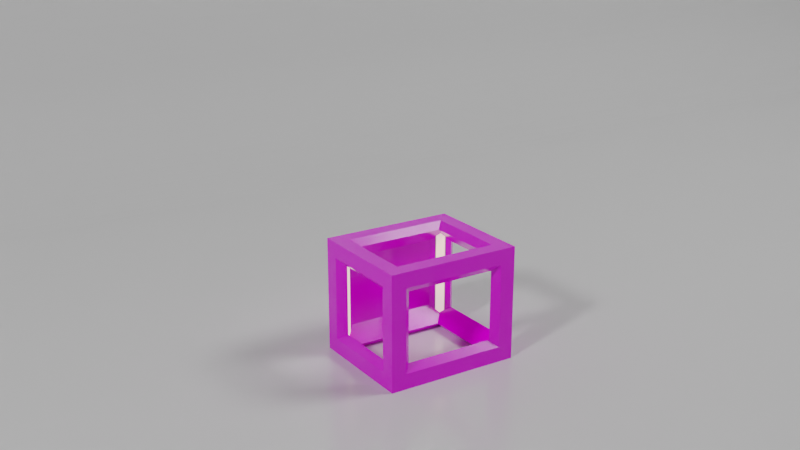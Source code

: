 # Source: 5175.blend  (saved by Blender 2.83.19; exported with 4.5.12 LTS)
import bpy
from mathutils import Matrix  # noqa: F401  (used for matrix-valued properties, if any)

bpy.ops.wm.read_factory_settings(use_empty=True)
scene = bpy.context.scene
scene.name = 'Scene'

# ---- collections
col_scene = bpy.data.collections.new('SCENE'); scene.collection.children.link(col_scene)
col_ledy_i_alu = bpy.data.collections.new('ledy i alu'); scene.collection.children.link(col_ledy_i_alu)
col_konstrukcja = bpy.data.collections.new('konstrukcja'); scene.collection.children.link(col_konstrukcja)

# ---- images (referenced by path relative to the original .blend; pixels are not part of the script)
import os
ASSET_DIR = os.environ.get("B2B_ASSET_DIR", "")  # directory of the original .blend (textures are referenced by path, not embedded)
HERE = os.path.dirname(os.path.abspath(__file__))  # packed textures are extracted next to this script under _unpacked/

def load_image(name, relpath, width, height, colorspace="sRGB"):
    """Load a texture the original file referenced (path relative to the .blend, or extracted next to this script)."""
    p = next((c for c in (os.path.join(HERE, relpath), os.path.join(ASSET_DIR, relpath)) if relpath and os.path.exists(c)), "")
    if p:
        img = bpy.data.images.load(p, check_existing=True)
        img.name = name
    else:  # same state as the original file: an image datablock whose file is absent (Cycles renders it pink)
        img = bpy.data.images.new(name, width, height)
        img.source = "FILE"
        img.filepath = "//" + (relpath or name)
    img.colorspace_settings.name = colorspace
    return img
img_oak_natural_allegro_plaat_2_jpg = load_image('oak-natural-allegro-plaat-2.jpg', 'oak-natural-allegro-plaat-2.jpg', 1024, 1024, 'sRGB')

# ---- materials (node trees are filled in below, after node groups)
mat_material = bpy.data.materials.new('Material')
mat_aluminum = bpy.data.materials.new('aluminum')
mat_aluminum.diffuse_color = (0.0, 0.0, 0.0, 1.0)
mat_led = bpy.data.materials.new('led')
mat_led.diffuse_color = (0.6346, 0.8, 0.0, 1.0)
mat_dab = bpy.data.materials.new('dab')
mat_dab.preview_render_type = 'CUBE'

# ---- material node trees
mat_material.use_nodes = True; mat_material.node_tree.nodes.clear()
_N = mat_material.node_tree.nodes; _L = mat_material.node_tree.links
n0 = _N.new('ShaderNodeBsdfPrincipled'); n0.name = 'Principled BSDF'; n0.location = (10, 300)
n0.distribution = 'GGX'
n0.subsurface_method = 'BURLEY'
n0.inputs[2].default_value = 0.1864
n0.inputs[3].default_value = 1.45
n0.inputs[27].default_value = (0.0, 0.0, 0.0, 1.0)
n0.inputs[28].default_value = 1.0
n1 = _N.new('ShaderNodeOutputMaterial'); n1.name = 'Material Output'; n1.location = (300, 300)
_L.new(n0.outputs[0], n1.inputs[0])
n1.is_active_output = True
mat_aluminum.use_nodes = True; mat_aluminum.node_tree.nodes.clear()
_N = mat_aluminum.node_tree.nodes; _L = mat_aluminum.node_tree.links
n0 = _N.new('ShaderNodeOutputMaterial'); n0.name = 'Material Output'; n0.location = (300, 300)
n1 = _N.new('ShaderNodeBsdfPrincipled'); n1.name = 'Principled BSDF'; n1.location = (10, 300)
n1.distribution = 'GGX'
n1.subsurface_method = 'BURLEY'
n1.inputs[0].default_value = (0.6469, 0.6277, 0.6905, 1.0)
n1.inputs[1].default_value = 1.0
n1.inputs[2].default_value = 0.8273
n1.inputs[3].default_value = 1.45
n1.inputs[13].default_value = 0.3636
n1.inputs[15].default_value = 0.3682
n1.inputs[27].default_value = (0.0, 0.0, 0.0, 1.0)
n1.inputs[28].default_value = 1.0
_L.new(n1.outputs[0], n0.inputs[0])
n0.is_active_output = True
mat_led.use_nodes = True; mat_led.node_tree.nodes.clear()
_N = mat_led.node_tree.nodes; _L = mat_led.node_tree.links
n0 = _N.new('ShaderNodeBsdfPrincipled'); n0.name = 'Principled BSDF'; n0.location = (10, 300)
n0.distribution = 'GGX'
n0.subsurface_method = 'BURLEY'
n0.inputs[3].default_value = 1.45
n0.inputs[27].default_value = (0.8757, 0.8757, 0.8757, 1.0)
n0.inputs[28].default_value = 1.0
n1 = _N.new('ShaderNodeOutputMaterial'); n1.name = 'Material Output'; n1.location = (300, 300)
n2 = _N.new('ShaderNodeBlackbody'); n2.name = 'Blackbody'; n2.location = (-294, 238)
n2.inputs[0].default_value = 3000.0
_L.new(n0.outputs[0], n1.inputs[0])
_L.new(n2.outputs[0], n0.inputs[0])
n1.is_active_output = True
mat_dab.use_nodes = True; mat_dab.node_tree.nodes.clear()
_N = mat_dab.node_tree.nodes; _L = mat_dab.node_tree.links
n0 = _N.new('ShaderNodeDisplacement'); n0.name = 'Displacement'; n0.location = (-270, -146)
n0.inputs[2].default_value = 0.0005
n1 = _N.new('ShaderNodeTexImage'); n1.name = 'Image Texture'; n1.location = (-831, 474)
n1.image = img_oak_natural_allegro_plaat_2_jpg
n2 = _N.new('ShaderNodeOutputMaterial'); n2.name = 'Material Output'; n2.location = (236, 407)
n2.target = 'CYCLES'
n3 = _N.new('ShaderNodeBsdfPrincipled'); n3.name = 'Principled BSDF'; n3.location = (-191, 526)
n3.distribution = 'GGX'
n3.subsurface_method = 'BURLEY'
n3.inputs[2].default_value = 0.1545
n3.inputs[3].default_value = 1.45
n3.inputs[13].default_value = 0.5045
n3.inputs[27].default_value = (0.0, 0.0, 0.0, 1.0)
n3.inputs[28].default_value = 1.0
_L.new(n1.outputs[0], n0.inputs[0])
_L.new(n0.outputs[0], n2.inputs[2])
_L.new(n1.outputs[0], n3.inputs[0])
_L.new(n3.outputs[0], n2.inputs[0])
n2.is_active_output = True

# ---- world
world_world = bpy.data.worlds.new('World'); scene.world = world_world
world_world.use_nodes = True; world_world.node_tree.nodes.clear()
_N = world_world.node_tree.nodes; _L = world_world.node_tree.links
n0 = _N.new('ShaderNodeOutputWorld'); n0.name = 'World Output'; n0.location = (300, 300)
n1 = _N.new('ShaderNodeBackground'); n1.name = 'Background'; n1.location = (10, 300)
n1.inputs[0].default_value = (0.05088, 0.05088, 0.05088, 1.0)
_L.new(n1.outputs[0], n0.inputs[0])
n0.is_active_output = True
world_world.color = (0.0, 0.477, 0.01179)
world_world.use_sun_shadow = False
world_world.sun_shadow_jitter_overblur = 0.0

# ---- cameras
cam_camera = bpy.data.cameras.new('Camera')
cam_camera.clip_start = 0.001

# ---- lights
light_area_001 = bpy.data.lights.new('Area.001', 'AREA')
light_area_001.transmission_factor = 0.0
light_area_001.energy = 62.83
light_area_001.shadow_soft_size = 1.5
light_area_001.shadow_maximum_resolution = 0.006
light_area_001.use_absolute_resolution = True
light_area_001.shape = 'DISK'
light_area_001.size = 1.5
light_area_001.size_y = 1.0
light_area_002 = bpy.data.lights.new('Area.002', 'AREA')
light_area_002.color = (0.6038, 0.6038, 0.6038)
light_area_002.transmission_factor = 0.0
light_area_002.energy = 78.54
light_area_002.shadow_soft_size = 0.5
light_area_002.shadow_maximum_resolution = 0.006
light_area_002.use_absolute_resolution = True
light_area_002.shape = 'DISK'
light_area_002.size = 0.5
light_area_002.size_y = 1.0

# ---- meshes
me_cube = bpy.data.meshes.new('Cube')
me_cube.from_pydata([(-4.0, -6.0, 7.187), (-4.0, 6.0, 7.187), (0.0, -6.0, 0.0), (0.0, 6.0, 0.0), (-4.0, -6.0, 0.8116), (-3.188, -6.0, 0.0), (-3.999, -6.0, 0.7772), (-3.997, -6.0, 0.7428), (-3.993, -6.0, 0.7085), (-3.988, -6.0, 0.6744), (-3.982, -6.0, 0.6406), (-3.974, -6.0, 0.6071), (-3.964, -6.0, 0.5739), (-3.954, -6.0, 0.5412), (-3.941, -6.0, 0.509), (-3.928, -6.0, 0.4773), (-3.913, -6.0, 0.4462), (-3.897, -6.0, 0.4158), (-3.88, -6.0, 0.3861), (-3.861, -6.0, 0.3571), (-3.841, -6.0, 0.329), (-3.82, -6.0, 0.3017), (-3.798, -6.0, 0.2754), (-3.774, -6.0, 0.25), (-3.75, -6.0, 0.2257), (-3.725, -6.0, 0.2024), (-3.698, -6.0, 0.1801), (-3.671, -6.0, 0.1591), (-3.643, -6.0, 0.1392), (-3.614, -6.0, 0.1205), (-3.584, -6.0, 0.1031), (-3.554, -6.0, 0.0869), (-3.523, -6.0, 0.07205), (-3.491, -6.0, 0.05853), (-3.459, -6.0, 0.04636), (-3.426, -6.0, 0.03558), (-3.393, -6.0, 0.02619), (-3.359, -6.0, 0.01822), (-3.326, -6.0, 0.01167), (-3.291, -6.0, 0.006574), (-3.257, -6.0, 0.002924), (-3.223, -6.0, 0.0007313), (-3.188, 6.0, 0.0), (-4.0, 6.0, 0.8116), (-3.223, 6.0, 0.0007313), (-3.257, 6.0, 0.002924), (-3.291, 6.0, 0.006574), (-3.326, 6.0, 0.01167), (-3.359, 6.0, 0.01822), (-3.393, 6.0, 0.02619), (-3.426, 6.0, 0.03558), (-3.459, 6.0, 0.04636), (-3.491, 6.0, 0.05853), (-3.523, 6.0, 0.07205), (-3.554, 6.0, 0.0869), (-3.584, 6.0, 0.1031), (-3.614, 6.0, 0.1205), (-3.643, 6.0, 0.1392), (-3.671, 6.0, 0.1591), (-3.698, 6.0, 0.1801), (-3.725, 6.0, 0.2024), (-3.75, 6.0, 0.2257), (-3.774, 6.0, 0.25), (-3.798, 6.0, 0.2754), (-3.82, 6.0, 0.3017), (-3.841, 6.0, 0.329), (-3.861, 6.0, 0.3571), (-3.88, 6.0, 0.3861), (-3.897, 6.0, 0.4158), (-3.913, 6.0, 0.4462), (-3.928, 6.0, 0.4773), (-3.941, 6.0, 0.509), (-3.954, 6.0, 0.5412), (-3.964, 6.0, 0.5739), (-3.974, 6.0, 0.6071), (-3.982, 6.0, 0.6406), (-3.988, 6.0, 0.6744), (-3.993, 6.0, 0.7085), (-3.997, 6.0, 0.7428), (-3.999, 6.0, 0.7772)], [], [(4, 0, 1, 43), (42, 5, 41, 44), (44, 41, 40, 45), (45, 40, 39, 46), (46, 39, 38, 47), (47, 38, 37, 48), (48, 37, 36, 49), (49, 36, 35, 50), (50, 35, 34, 51), (51, 34, 33, 52), (52, 33, 32, 53), (53, 32, 31, 54), (54, 31, 30, 55), (55, 30, 29, 56), (56, 29, 28, 57), (57, 28, 27, 58), (58, 27, 26, 59), (59, 26, 25, 60), (60, 25, 24, 61), (61, 24, 23, 62), (62, 23, 22, 63), (63, 22, 21, 64), (64, 21, 20, 65), (65, 20, 19, 66), (66, 19, 18, 67), (67, 18, 17, 68), (68, 17, 16, 69), (69, 16, 15, 70), (70, 15, 14, 71), (71, 14, 13, 72), (72, 13, 12, 73), (73, 12, 11, 74), (74, 11, 10, 75), (75, 10, 9, 76), (76, 9, 8, 77), (77, 8, 7, 78), (78, 7, 6, 79), (79, 6, 4, 43), (42, 3, 2, 5)])
_uv = me_cube.uv_layers.new(name='UVMap')
_uv.uv.foreach_set('vector', [0.4764, 0.0, 0.625, 0.0, 0.625, 0.25, 0.4764, 0.25, 0.2264, 0.5, 0.2264, 0.75, 0.2221, 0.75, 0.2221, 0.5, 0.2221, 0.5, 0.2221, 0.75, 0.2178, 0.75, 0.2178, 0.5, 0.2178, 0.5, 0.2178, 0.75, 0.2136, 0.75, 0.2136, 0.5, 0.2136, 0.5, 0.2136, 0.75, 0.2093, 0.75, 0.2093, 0.5, 0.2093, 0.5, 0.2093, 0.75, 0.2051, 0.75, 0.2051, 0.5, 0.2051, 0.5, 0.2051, 0.75, 0.2009, 0.75, 0.2009, 0.5, 0.2009, 0.5, 0.2009, 0.75, 0.1967, 0.75, 0.1967, 0.5, 0.1967, 0.5, 0.1967, 0.75, 0.1927, 0.75, 0.1927, 0.5, 0.1927, 0.5, 0.1927, 0.75, 0.1886, 0.75, 0.1886, 0.5, 0.1886, 0.5, 0.1886, 0.75, 0.1847, 0.75, 0.1847, 0.5, 0.1847, 0.5, 0.1847, 0.75, 0.1808, 0.75, 0.1808, 0.5, 0.1808, 0.5, 0.1808, 0.75, 0.177, 0.75, 0.177, 0.5, 0.177, 0.5, 0.177, 0.75, 0.1733, 0.75, 0.1733, 0.5, 0.1733, 0.5, 0.1733, 0.75, 0.1696, 0.75, 0.1696, 0.5, 0.1696, 0.5, 0.1696, 0.75, 0.1661, 0.75, 0.1661, 0.5, 0.1661, 0.5, 0.1661, 0.75, 0.1627, 0.75, 0.1627, 0.5, 0.1627, 0.5, 0.1627, 0.75, 0.1594, 0.75, 0.1594, 0.5, 0.1594, 0.5, 0.1594, 0.75, 0.1563, 0.75, 0.1563, 0.5, 0.1563, 0.5, 0.1563, 0.75, 0.125, 0.75, 0.125, 0.5, 0.4063, 0.25, 0.4063, 0.0, 0.4094, 0.0, 0.4094, 0.25, 0.4094, 0.25, 0.4094, 0.0, 0.4127, 0.0, 0.4127, 0.25, 0.4127, 0.25, 0.4127, 0.0, 0.4161, 0.0, 0.4161, 0.25, 0.4161, 0.25, 0.4161, 0.0, 0.4196, 0.0, 0.4196, 0.25, 0.4196, 0.25, 0.4196, 0.0, 0.4233, 0.0, 0.4233, 0.25, 0.4233, 0.25, 0.4233, 0.0, 0.427, 0.0, 0.427, 0.25, 0.427, 0.25, 0.427, 0.0, 0.4308, 0.0, 0.4308, 0.25, 0.4308, 0.25, 0.4308, 0.0, 0.4347, 0.0, 0.4347, 0.25, 0.4347, 0.25, 0.4347, 0.0, 0.4386, 0.0, 0.4386, 0.25, 0.4386, 0.25, 0.4386, 0.0, 0.4427, 0.0, 0.4427, 0.25, 0.4427, 0.25, 0.4427, 0.0, 0.4467, 0.0, 0.4467, 0.25, 0.4467, 0.25, 0.4467, 0.0, 0.4509, 0.0, 0.4509, 0.25, 0.4509, 0.25, 0.4509, 0.0, 0.4551, 0.0, 0.4551, 0.25, 0.4551, 0.25, 0.4551, 0.0, 0.4593, 0.0, 0.4593, 0.25, 0.4593, 0.25, 0.4593, 0.0, 0.4636, 0.0, 0.4636, 0.25, 0.4636, 0.25, 0.4636, 0.0, 0.4678, 0.0, 0.4678, 0.25, 0.4678, 0.25, 0.4678, 0.0, 0.4721, 0.0, 0.4721, 0.25, 0.4721, 0.25, 0.4721, 0.0, 0.4764, 0.0, 0.4764, 0.25, 0.2264, 0.5, 0.375, 0.5, 0.375, 0.75, 0.2264, 0.75])
me_cube.materials.append(mat_material)
me_cube.use_remesh_fix_poles = True
me_cube.use_remesh_preserve_attributes = False
me_cube.use_mirror_vertex_groups = False
me_cube.update()
me_cube_001 = bpy.data.meshes.new('Cube.001')
me_cube_001.from_pydata([(-0.002722, 0.008238, 0.05781), (-0.002015, 0.007531, 0.05851), (-0.006258, 0.003288, 0.06276), (-0.007672, 0.003288, 0.06276), (-0.002722, 0.008238, -0.05781), (-0.002015, 0.007531, -0.05851), (-0.006258, 0.003288, -0.06276), (-0.007672, 0.003288, -0.06276), (-0.002192, -0.002192, 0.06824), (-0.001485, -0.001485, 0.06753), (0.007531, -0.002015, 0.05851), (0.008238, -0.002722, 0.05781), (0.003288, -0.006258, 0.06276), (0.003288, -0.007672, 0.06276), (0.007531, -0.002015, -0.05851), (0.008238, -0.002722, -0.05781), (0.003288, -0.006258, -0.06276), (0.003288, -0.007672, -0.06276), (-0.002192, -0.002192, -0.06824), (-0.001485, -0.001485, -0.06753)], [], [(0, 1, 5, 4), (2, 9, 12, 16, 19, 6), (3, 0, 4, 7), (0, 3, 8, 9, 2, 1), (1, 2, 6, 5), (17, 15, 11, 13), (14, 15, 17, 18, 19, 16), (19, 18, 7, 4, 5, 6), (13, 8, 3, 7, 18, 17), (15, 14, 10, 11), (8, 13, 11, 10, 12, 9), (14, 16, 12, 10)])
_uv = me_cube_001.uv_layers.new(name='UVMap')
_uv.uv.foreach_set('vector', [0.625, 0.5394, 0.6411, 0.5389, 0.6411, 0.7172, 0.625, 0.7167, 0.375, 0.541, 0.25, 0.538, 0.125, 0.541, 0.125, 0.7148, 0.25, 0.7178, 0.375, 0.7148, 0.375, 0.5361, 0.625, 0.5394, 0.625, 0.7167, 0.375, 0.72, 0.4269, 0.7982, 0.4291, 0.8004, 0.4314, 0.7979, 0.4311, 0.7976, 0.4291, 0.7997, 0.4272, 0.7979, 0.5893, 0.5437, 0.375, 0.541, 0.375, 0.7148, 0.5893, 0.7121, 0.375, 0.03001, 0.625, 0.0333, 0.625, 0.2106, 0.375, 0.2139, 0.4272, 0.7979, 0.4269, 0.7982, 0.4291, 0.8004, 0.4314, 0.7979, 0.4311, 0.7976, 0.4291, 0.7997, 0.4311, 0.7976, 0.4314, 0.7979, 0.4291, 0.8004, 0.4269, 0.7982, 0.4272, 0.7979, 0.4291, 0.7997, 0.125, 0.5361, 0.25, 0.5325, 0.375, 0.5361, 0.375, 0.72, 0.25, 0.7236, 0.125, 0.72, 0.875, 0.7167, 0.8589, 0.7172, 0.8589, 0.5389, 0.875, 0.5394, 0.4314, 0.7979, 0.4291, 0.8004, 0.4269, 0.7982, 0.4272, 0.7979, 0.4291, 0.7997, 0.4311, 0.7976, 0.5893, 0.0379, 0.375, 0.03523, 0.375, 0.209, 0.5893, 0.2063])
me_cube_001.materials.append(mat_aluminum)
me_cube_001.use_remesh_fix_poles = True
me_cube_001.use_remesh_preserve_attributes = False
me_cube_001.use_mirror_vertex_groups = False
me_cube_001.update()
me_cube_002 = bpy.data.meshes.new('Cube.002')
me_cube_002.from_pydata([(-0.00548, 0.004066, 0.05993), (-0.004066, 0.00548, 0.05851), (-0.00548, 0.004066, -0.05993), (-0.004066, 0.00548, -0.05851), (-0.0007071, -0.0007071, 0.0647), (0.0007071, 0.0007071, 0.06329), (0.00548, -0.004066, 0.05851), (0.004066, -0.00548, 0.05993), (0.00548, -0.004066, -0.05851), (0.004066, -0.00548, -0.05993), (-0.0007071, -0.0007071, -0.0647), (0.0007071, 0.0007071, -0.06329)], [], [(0, 1, 3, 2), (1, 5, 6, 8, 11, 3), (4, 5, 1, 0), (8, 9, 10, 11), (11, 10, 2, 3), (9, 8, 6, 7), (4, 7, 6, 5), (7, 4, 0, 2, 10, 9)])
_uv = me_cube_002.uv_layers.new(name='UVMap')
_uv.uv.foreach_set('vector', [0.375, 0.5428, 0.625, 0.5437, 0.625, 0.7121, 0.375, 0.713, 0.625, 0.5437, 0.75, 0.5407, 0.875, 0.5437, 0.875, 0.7121, 0.75, 0.7151, 0.625, 0.7121, 0.4299, 0.7964, 0.4293, 0.7958, 0.4272, 0.7979, 0.4278, 0.7985, 0.4272, 0.7979, 0.4278, 0.7985, 0.4299, 0.7964, 0.4293, 0.7958, 0.4293, 0.7958, 0.4299, 0.7964, 0.4278, 0.7985, 0.4272, 0.7979, 0.375, 0.03701, 0.625, 0.0379, 0.625, 0.2063, 0.375, 0.2072, 0.4299, 0.7964, 0.4278, 0.7985, 0.4272, 0.7979, 0.4293, 0.7958, 0.125, 0.5428, 0.25, 0.5398, 0.375, 0.5428, 0.375, 0.713, 0.25, 0.716, 0.125, 0.713])
me_cube_002.materials.append(mat_led)
me_cube_002.use_remesh_fix_poles = True
me_cube_002.use_remesh_preserve_attributes = False
me_cube_002.use_mirror_vertex_groups = False
me_cube_002.update()
me_cube_003 = bpy.data.meshes.new('Cube.003')
me_cube_003.from_pydata([(-0.01475, -0.01475, 0.0845), (0.007879, -0.01475, 0.06187), (0.005051, -0.00202, 0.0647), (0.000101, -0.00697, 0.06965), (0.006995, -0.003965, 0.06276), (0.01195, 0.000985, 0.05781), (0.01778, -0.004849, 0.05197), (-0.01475, 0.007879, 0.06187), (-0.00202, 0.005051, 0.0647), (-0.00697, 0.0001011, 0.06965), (-0.003435, -0.003434, 0.07319), (-0.003965, 0.006995, 0.06276), (0.0009849, 0.01195, 0.05781), (-0.004849, 0.01778, 0.05197), (-0.01475, -0.01475, -0.0845), (0.007879, -0.01475, -0.06187), (0.005051, -0.00202, -0.0647), (0.000101, -0.00697, -0.06965), (0.006995, -0.003965, -0.06276), (0.01195, 0.0009848, -0.05781), (0.01778, -0.004849, -0.05197), (-0.01475, 0.007879, -0.06187), (-0.00202, 0.005051, -0.0647), (-0.00697, 0.0001009, -0.06965), (-0.003435, -0.003435, -0.07319), (-0.003965, 0.006995, -0.06276), (0.0009849, 0.01194, -0.05781), (-0.004849, 0.01778, -0.05197)], [], [(6, 5, 4, 2, 3, 10, 0, 1), (0, 10, 9, 8, 11, 12, 13, 7), (9, 10, 3), (14, 21, 7, 0), (14, 0, 1, 15), (20, 19, 18, 16, 17, 24, 14, 15), (17, 16, 2, 3), (18, 19, 5, 4), (16, 18, 4, 2), (25, 22, 8, 11), (14, 24, 23, 22, 25, 26, 27, 21), (21, 27, 13, 7), (23, 24, 17, 3, 9), (6, 5, 19, 20), (11, 12, 26, 25), (1, 6, 20, 15), (12, 13, 27, 26), (9, 8, 22, 23)])
_uv = me_cube_003.uv_layers.new(name='UVMap')
_uv.uv.foreach_set('vector', [0.3622, 0.626, 0.3423, 0.6119, 0.3592, 0.5999, 0.3526, 0.5952, 0.3695, 0.5832, 0.3574, 0.5747, 0.3961, 0.5473, 0.3961, 0.602, 0.3064, 0.6206, 0.2677, 0.5933, 0.2798, 0.5847, 0.2629, 0.5727, 0.2696, 0.568, 0.2526, 0.5561, 0.2726, 0.542, 0.3064, 0.5659, 0.5852, 0.01687, 0.5681, 0.01082, 0.551, 0.01687, 0.4996, 0.5036, 0.577, 0.5423, 0.577, 0.7539, 0.4996, 0.7926, 0.669, 0.4993, 0.669, 0.7883, 0.5916, 0.7496, 0.5916, 0.538, 0.3532, 0.5249, 0.3332, 0.5107, 0.3502, 0.4988, 0.3435, 0.4941, 0.3605, 0.4821, 0.3484, 0.4736, 0.3871, 0.4462, 0.3871, 0.5009, 0.5401, 0.2669, 0.564, 0.2753, 0.564, 0.4966, 0.5401, 0.5051, 0.5008, 0.2783, 0.5247, 0.2868, 0.5247, 0.4845, 0.5008, 0.4929, 0.5315, 0.2442, 0.5221, 0.2409, 0.5221, 0.02623, 0.5315, 0.0229, 0.6174, 0.2421, 0.608, 0.2454, 0.608, 0.02412, 0.6174, 0.02744, 0.2773, 0.5245, 0.2386, 0.4971, 0.2507, 0.4885, 0.2337, 0.4766, 0.2404, 0.4719, 0.2235, 0.4599, 0.2434, 0.4458, 0.2773, 0.4697, 0.7252, 0.2761, 0.7731, 0.293, 0.7731, 0.4708, 0.7252, 0.4877, 0.5852, 0.2551, 0.5681, 0.2611, 0.551, 0.2551, 0.551, 0.01687, 0.5852, 0.01687, 0.4676, 0.05236, 0.4958, 0.04239, 0.4958, 0.2401, 0.4676, 0.2301, 0.6432, 0.4946, 0.6671, 0.4862, 0.6671, 0.2884, 0.6432, 0.28, 0.5841, 0.495, 0.632, 0.4781, 0.632, 0.3003, 0.5841, 0.2834, 0.6389, 0.04158, 0.6671, 0.05155, 0.6671, 0.2293, 0.6389, 0.2393, 0.6761, 0.5035, 0.7001, 0.495, 0.7001, 0.2737, 0.6761, 0.2652])
me_cube_003.materials.append(mat_dab)
me_cube_003.use_remesh_fix_poles = True
me_cube_003.use_remesh_preserve_attributes = False
me_cube_003.use_mirror_vertex_groups = False
me_cube_003.update()
me_cube_004 = bpy.data.meshes.new('Cube.004')
me_cube_004.from_pydata([(-0.01438, 0.01438, 0.0845), (-0.01438, -0.00825, 0.06187), (-0.004478, -0.01815, 0.05197), (0.00825, 0.01438, 0.06187), (0.006835, -0.006835, 0.06329), (0.01815, 0.004478, 0.05197), (-0.01438, 0.01438, -0.0845), (-0.01438, -0.00825, -0.06187), (0.006835, -0.006835, -0.06329), (-0.004478, -0.01815, -0.05197), (0.008249, 0.01438, -0.06187), (0.01815, 0.004478, -0.05197)], [], [(2, 4, 0, 1), (0, 4, 5, 3), (6, 10, 3, 0), (6, 0, 1, 7), (9, 8, 6, 7), (6, 8, 11, 10), (10, 11, 5, 3), (1, 2, 9, 7), (5, 4, 2, 9, 8, 11)])
_uv = me_cube_004.uv_layers.new(name='UVMap')
_uv.uv.foreach_set('vector', [0.3887, 0.6216, 0.4323, 0.6293, 0.4323, 0.6727, 0.3887, 0.6418, 0.4323, 0.4362, 0.4323, 0.4796, 0.476, 0.4874, 0.476, 0.4671, 0.3079, 0.4546, 0.3614, 0.4813, 0.3614, 0.6276, 0.3079, 0.6544, 0.5568, 0.4546, 0.5568, 0.6544, 0.5033, 0.6276, 0.5033, 0.4813, 0.476, 0.6216, 0.4323, 0.6293, 0.4323, 0.6727, 0.476, 0.6418, 0.4323, 0.4362, 0.4323, 0.4796, 0.3887, 0.4874, 0.3887, 0.4671, 0.5033, 0.6276, 0.4702, 0.6159, 0.4702, 0.493, 0.5033, 0.4813, 0.3614, 0.4813, 0.3945, 0.493, 0.3945, 0.6159, 0.3614, 0.6276, 0.4702, 0.6159, 0.4323, 0.6293, 0.3945, 0.6159, 0.3945, 0.493, 0.4323, 0.4796, 0.4702, 0.493])
me_cube_004.materials.append(mat_dab)
me_cube_004.use_remesh_fix_poles = True
me_cube_004.use_remesh_preserve_attributes = False
me_cube_004.use_mirror_vertex_groups = False
me_cube_004.update()
me_cube_005 = bpy.data.meshes.new('Cube.005')
me_cube_005.from_pydata([(-0.01438, 0.01438, 0.1), (-0.01438, -0.00825, 0.07737), (-0.004478, -0.01815, 0.06747), (0.00825, 0.01438, 0.07737), (0.006835, -0.006835, 0.07879), (0.01815, 0.004478, 0.06747), (-0.01438, 0.01438, -0.1), (-0.01438, -0.00825, -0.07737), (0.006835, -0.006835, -0.07879), (-0.004478, -0.01815, -0.06747), (0.008249, 0.01438, -0.07737), (0.01815, 0.004478, -0.06747)], [], [(2, 4, 0, 1), (0, 4, 5, 3), (6, 10, 3, 0), (6, 0, 1, 7), (9, 8, 6, 7), (6, 8, 11, 10), (10, 11, 5, 3), (1, 2, 9, 7), (5, 4, 2, 9, 8, 11)])
_uv = me_cube_005.uv_layers.new(name='UVMap')
_uv.uv.foreach_set('vector', [0.6006, 0.5288, 0.6421, 0.5361, 0.6421, 0.5773, 0.6006, 0.548, 0.6421, 0.5773, 0.6421, 0.5361, 0.6835, 0.5288, 0.6835, 0.548, 0.524, 0.3355, 0.5748, 0.3609, 0.5748, 0.5345, 0.524, 0.5599, 0.7602, 0.3355, 0.7602, 0.5599, 0.7094, 0.5345, 0.7094, 0.3609, 0.6006, 0.3666, 0.6421, 0.3593, 0.6421, 0.3181, 0.6006, 0.3474, 0.6421, 0.3181, 0.6421, 0.3593, 0.6835, 0.3666, 0.6835, 0.3474, 0.5748, 0.3609, 0.6062, 0.372, 0.6062, 0.5234, 0.5748, 0.5345, 0.7094, 0.5345, 0.678, 0.5234, 0.678, 0.372, 0.7094, 0.3609, 0.6062, 0.372, 0.6421, 0.3593, 0.678, 0.372, 0.678, 0.5234, 0.6421, 0.5361, 0.6062, 0.5234])
me_cube_005.materials.append(mat_dab)
me_cube_005.use_remesh_fix_poles = True
me_cube_005.use_remesh_preserve_attributes = False
me_cube_005.use_mirror_vertex_groups = False
me_cube_005.update()
me_cube_006 = bpy.data.meshes.new('Cube.006')
me_cube_006.from_pydata([(-0.00295, 0.0745, 0.004), (-0.002169, 0.0745, 0.003923), (-0.001419, 0.0745, 0.003695), (-0.0007274, 0.0745, 0.003326), (-0.0001213, 0.0745, 0.002828), (0.0003762, 0.0745, 0.002222), (0.0007458, 0.0745, 0.001531), (0.0009734, 0.0745, 0.0007803), (0.00105, 0.0745, -2.725e-08), (0.0009734, 0.0745, -0.0007804), (0.0007458, 0.0745, -0.001531), (0.0003762, 0.0745, -0.002222), (-0.0001213, 0.0745, -0.002828), (-0.0007274, 0.0745, -0.003326), (-0.001419, 0.0745, -0.003696), (-0.002169, 0.0745, -0.003923), (-0.00295, 0.0745, -0.004), (-0.00373, 0.0745, -0.003923), (-0.00448, 0.0745, -0.003696), (-0.005172, 0.0745, -0.003326), (-0.005778, 0.0745, -0.002828), (-0.006276, 0.0745, -0.002222), (-0.006645, 0.0745, -0.001531), (-0.006873, 0.0745, -0.0007804), (-0.00695, 0.0745, -2.369e-08), (-0.006873, 0.0745, 0.0007803), (-0.006645, 0.0745, 0.001531), (-0.006276, 0.0745, 0.002222), (-0.005778, 0.0745, 0.002828), (-0.005172, 0.0745, 0.003326), (-0.00448, 0.0745, 0.003695), (-0.00373, 0.0745, 0.003923), (-0.00295, -0.0745, 0.004), (-0.002169, -0.0745, 0.003923), (-0.001419, -0.0745, 0.003695), (-0.0007274, -0.0745, 0.003326), (-0.0001213, -0.0745, 0.002828), (0.0003762, -0.0745, 0.002222), (0.0007458, -0.0745, 0.001531), (0.0009734, -0.0745, 0.0007803), (0.00105, -0.0745, -2.725e-08), (0.0009734, -0.0745, -0.0007804), (0.0007458, -0.0745, -0.001531), (0.0003762, -0.0745, -0.002222), (-0.0001213, -0.0745, -0.002828), (-0.0007274, -0.0745, -0.003326), (-0.001419, -0.0745, -0.003696), (-0.002169, -0.0745, -0.003923), (-0.00295, -0.0745, -0.004), (-0.00373, -0.0745, -0.003923), (-0.00448, -0.0745, -0.003696), (-0.005172, -0.0745, -0.003326), (-0.005778, -0.0745, -0.002828), (-0.006276, -0.0745, -0.002222), (-0.006645, -0.0745, -0.001531), (-0.006873, -0.0745, -0.0007804), (-0.00695, -0.0745, -2.369e-08), (-0.006873, -0.0745, 0.0007803), (-0.006645, -0.0745, 0.001531), (-0.006276, -0.0745, 0.002222), (-0.005778, -0.0745, 0.002828), (-0.005172, -0.0745, 0.003326), (-0.00448, -0.0745, 0.003695), (-0.00373, -0.0745, 0.003923), (-0.01495, 0.0775, -0.062), (-0.01495, -0.0775, -0.062), (-0.01495, 0.0775, 0.062), (-0.01495, -0.0775, 0.062), (0.01495, 0.0775, -0.062), (0.01495, -0.0775, -0.062), (0.01495, 0.0775, 0.062), (0.01495, -0.0775, 0.062), (-0.01495, 0.0675, -0.052), (-0.01495, -0.0675, -0.052), (-0.01495, 0.0675, 0.052), (-0.01495, -0.0675, 0.052), (0.00495, 0.0675, -0.052), (0.00495, -0.0675, -0.052), (0.00495, 0.0675, 0.052), (0.00495, -0.0675, 0.052), (-0.006222, -0.0147, 0.062), (-0.006584, -0.01433, -0.062), (-0.006555, -0.01436, -0.052), (-0.006251, -0.01467, 0.052), (-0.004684, 0.015, 0.062), (-0.005323, 0.015, 0.062), (-0.005138, 0.015, -0.062), (-0.005323, 0.015, -0.062), (-0.00472, 0.015, 0.052), (-0.005323, 0.015, 0.052), (-0.005101, 0.015, -0.052), (-0.005323, 0.015, -0.052), (-0.004684, -0.015, 0.062), (-0.005138, -0.015, -0.062), (-0.005101, -0.015, -0.052), (-0.00472, -0.015, 0.052), (-0.003763, -0.01478, 0.062), (-0.003763, -0.01478, -0.062), (-0.003763, -0.01478, -0.052), (-0.003763, -0.01478, 0.052), (-0.00695, 0.01337, 0.062), (-0.00695, -0.009538, 0.062), (-0.00695, 0.01337, -0.062), (-0.00695, 0.01323, -0.052), (-0.00695, 0.01337, 0.052), (-0.00695, 0.01337, -0.052), (-0.006918, -0.01349, 0.062), (-0.006732, -0.01419, 0.062), (-0.006786, -0.01398, -0.062), (-0.006732, -0.01419, -0.062), (-0.006797, -0.01394, -0.052), (-0.006732, -0.01419, -0.052), (-0.006908, -0.01353, 0.052), (-0.006732, -0.01419, 0.052), (-0.003253, 0.01427, 0.062), (-0.003615, 0.01463, -0.062), (-0.003282, 0.0143, 0.052), (-0.003586, 0.0146, -0.052), (-0.00295, -0.01337, 0.062), (-0.00295, -0.01337, -0.062), (-0.00295, -0.01337, -0.052), (-0.00295, -0.01337, 0.052), (-0.00295, 0.01337, 0.062), (-0.00295, 0.01337, -0.062), (-0.00295, 0.01337, -0.052), (-0.00295, 0.01337, 0.052), (-0.00602, 0.01481, 0.062), (-0.005525, 0.01495, -0.062), (-0.00598, 0.01482, 0.052), (-0.005565, 0.01494, -0.052), (-0.006763, 0.01407, 0.062), (-0.006896, 0.01357, -0.062), (-0.006774, 0.01403, 0.052), (-0.006885, 0.01361, -0.052), (-0.003253, -0.01427, 0.062), (-0.003615, -0.01463, -0.062), (-0.003586, -0.0146, -0.052), (-0.003282, -0.0143, 0.052), (-0.005323, -0.015, 0.062), (-0.005323, -0.015, -0.062), (-0.005323, -0.015, -0.052), (-0.005323, -0.015, 0.052), (-0.003763, 0.01478, 0.062), (-0.003763, 0.01478, -0.062), (-0.003763, 0.01478, 0.052), (-0.003763, 0.01478, -0.052), (-0.004911, 0.0675, 0.0003902), (-0.004911, -0.0675, 0.0003902), (-0.004797, 0.0675, 0.0007654), (-0.004797, -0.0675, 0.0007654), (-0.001839, 0.0675, 0.001663), (-0.001839, -0.0675, 0.001663), (-0.002184, 0.0675, 0.001848), (-0.002184, -0.0675, 0.001848), (-0.00495, 0.0675, 1.494e-09), (-0.00495, -0.0675, -4.407e-09), (-0.00256, 0.0675, 0.001962), (-0.00256, -0.0675, 0.001962), (-0.001287, 0.0675, 0.001111), (-0.001287, -0.0675, 0.001111), (-0.001536, 0.0675, 0.001414), (-0.001536, -0.0675, 0.001414), (-0.001536, 0.0675, -0.001414), (-0.001536, -0.0675, -0.001414), (-0.001839, 0.0675, -0.001663), (-0.001839, -0.0675, -0.001663), (-0.001102, 0.0675, 0.0007654), (-0.001102, -0.0675, 0.0007654), (-0.00334, 0.0675, -0.001962), (-0.00334, -0.0675, -0.001962), (-0.004911, 0.0675, -0.0003902), (-0.004911, -0.0675, -0.0003902), (-0.004061, 0.0675, 0.001663), (-0.004061, -0.0675, 0.001663), (-0.003715, 0.0675, -0.001848), (-0.003715, -0.0675, -0.001848), (-0.001102, 0.0675, -0.0007654), (-0.001102, -0.0675, -0.0007654), (-0.0009882, 0.0675, -0.0003902), (-0.0009882, -0.0675, -0.0003902), (-0.001287, 0.0675, -0.001111), (-0.001287, -0.0675, -0.001111), (-0.0009497, 0.0675, -2.861e-10), (-0.0009497, -0.0675, -6.187e-09), (-0.004613, 0.0675, 0.001111), (-0.004613, -0.0675, 0.001111), (-0.004364, 0.0675, 0.001414), (-0.004364, -0.0675, 0.001414), (-0.003715, 0.0675, 0.001848), (-0.003715, -0.0675, 0.001848), (-0.00295, 0.0675, 0.002), (-0.00295, -0.0675, 0.002), (-0.00256, 0.0675, -0.001962), (-0.00256, -0.0675, -0.001962), (-0.0009882, 0.0675, 0.0003902), (-0.0009882, -0.0675, 0.0003902), (-0.002184, 0.0675, -0.001848), (-0.002184, -0.0675, -0.001848), (-0.004613, 0.0675, -0.001111), (-0.004613, -0.0675, -0.001111), (-0.004364, 0.0675, -0.001414), (-0.004364, -0.0675, -0.001414), (-0.004797, 0.0675, -0.0007654), (-0.004797, -0.0675, -0.0007654), (-0.004061, 0.0675, -0.001663), (-0.004061, -0.0675, -0.001663), (-0.00295, 0.0675, -0.002), (-0.00295, -0.0675, -0.002), (-0.00334, 0.0675, 0.001962), (-0.00334, -0.0675, 0.001962), (0.0009734, 0.0775, -0.0007804), (0.0003762, 0.0775, 0.002222), (-0.0001213, 0.0775, 0.002828), (-0.006645, 0.0775, -0.001531), (0.0009734, 0.0775, 0.0007804), (0.00105, 0.0775, -1.022e-09), (0.0007458, 0.0775, 0.001531), (-0.006276, 0.0775, -0.002222), (-0.0007274, 0.0775, 0.003326), (-0.001419, 0.0775, 0.003695), (-0.002169, 0.0775, 0.003923), (-0.00295, 0.0775, 0.004), (0.0007458, 0.0775, -0.001531), (0.0003762, 0.0775, -0.002222), (-0.0001213, 0.0775, -0.002828), (-0.0002065, 0.0775, -0.002898), (-0.0007274, 0.0775, -0.003326), (-0.001419, 0.0775, -0.003695), (-0.00373, 0.0775, -0.003923), (-0.00295, 0.0775, -0.004), (-0.002169, 0.0775, -0.003923), (-0.00448, 0.0775, -0.003695), (-0.005778, 0.0775, -0.002828), (-0.005172, 0.0775, -0.003326), (-0.006873, 0.0775, -0.0007804), (-0.00373, 0.0775, 0.003923), (-0.00448, 0.0775, 0.003695), (-0.005172, 0.0775, 0.003326), (-0.004613, 0.0745, -0.001111), (-0.004911, 0.0745, -0.0003902), (-0.004613, 0.0745, 0.001111), (-0.004797, 0.0745, 0.0007654), (-0.00495, 0.0745, 1.8e-09), (-0.004797, 0.0745, -0.0007654), (-0.004911, 0.0745, 0.0003902), (-0.004061, 0.0745, 0.001663), (-0.003715, 0.0745, 0.001848), (-0.002184, 0.0745, 0.001848), (-0.004364, 0.0745, 0.001414), (-0.00295, 0.0745, 0.002), (-0.00334, 0.0745, 0.001962), (-0.00256, 0.0745, 0.001962), (-0.004061, 0.0745, -0.001663), (-0.003715, 0.0745, -0.001848), (-0.004364, 0.0745, -0.001414), (-0.001839, 0.0745, 0.001663), (-0.00334, 0.0745, -0.001962), (-0.00256, 0.0745, -0.001962), (-0.001536, 0.0745, 0.001414), (-0.001839, 0.0745, -0.001663), (-0.00295, 0.0745, -0.002), (-0.001536, 0.0745, -0.001414), (-0.002184, 0.0745, -0.001848), (-0.001287, 0.0745, 0.001111), (-0.001102, 0.0745, 0.0007654), (-0.001287, 0.0745, -0.001111), (-0.001102, 0.0745, -0.0007654), (-0.0009497, 0.0745, 1.986e-11), (-0.0009882, 0.0745, 0.0003902), (-0.0009882, 0.0745, -0.0003902), (-0.005449, 0.0775, 0.003098), (-0.005778, 0.0775, 0.002828), (-0.006276, 0.0775, 0.002222), (-0.006645, 0.0775, 0.001531), (-0.006873, 0.0775, 0.0007804), (-0.00695, 0.0775, 2.538e-09), (-0.006276, -0.0775, 0.002222), (-0.006873, -0.0775, 0.0007804), (-0.004061, -0.0745, 0.001663), (-0.004911, -0.0745, 0.0003902), (-0.00495, -0.0745, -4.713e-09), (-0.004364, -0.0745, 0.001414), (-0.004613, -0.0745, 0.001111), (-0.004797, -0.0745, 0.0007654), (-0.004911, -0.0745, -0.0003902), (0.00105, -0.0775, -1.023e-09), (0.0009734, -0.0775, -0.0007804), (0.0009734, -0.0775, 0.0007804), (0.0007458, -0.0775, 0.001531), (-0.001419, -0.0775, 0.003695), (-0.006645, -0.0775, 0.001531), (-0.00295, -0.0775, 0.004), (-0.003715, -0.0745, 0.001848), (-0.00295, -0.0745, 0.002), (-0.00334, -0.0745, 0.001962), (-0.004797, -0.0745, -0.0007654), (-0.004613, -0.0745, -0.001111), (-0.004364, -0.0745, -0.001414), (-0.004061, -0.0745, -0.001663), (-0.003715, -0.0745, -0.001848), (-0.00334, -0.0745, -0.001962), (-0.00295, -0.0745, -0.002), (-0.00373, -0.0775, 0.003923), (-0.002184, -0.0745, 0.001848), (-0.00256, -0.0745, 0.001962), (-0.001839, -0.0745, 0.001663), (-0.001287, -0.0745, 0.001111), (-0.001536, -0.0745, 0.001414), (-0.001102, -0.0745, 0.0007654), (-0.00256, -0.0745, -0.001962), (-0.002184, -0.0745, -0.001848), (-0.00448, -0.0775, 0.003695), (-0.001287, -0.0745, -0.001111), (-0.001536, -0.0745, -0.001414), (-0.001839, -0.0745, -0.001663), (-0.001102, -0.0745, -0.0007654), (-0.0009882, -0.0745, 0.0003902), (-0.0009497, -0.0745, -6.493e-09), (-0.0009882, -0.0745, -0.0003902), (-0.005778, -0.0775, 0.002828), (-0.00695, -0.0775, 2.538e-09), (-0.005172, -0.0775, 0.003326), (0.0007458, -0.0775, -0.001531), (0.0003762, -0.0775, -0.002222), (-0.0001213, -0.0775, -0.002828), (-0.006873, -0.0775, -0.0007804), (-0.002169, -0.0775, 0.003923), (-0.0007274, -0.0775, 0.003326), (0.0003762, -0.0775, 0.002222), (-0.0001213, -0.0775, 0.002828), (-0.006645, -0.0775, -0.001531), (-0.0007274, -0.0775, -0.003326), (-0.0002065, -0.0775, -0.002898), (-0.005449, -0.0775, -0.003098), (-0.005172, -0.0775, -0.003326), (-0.005778, -0.0775, -0.002828), (-0.006276, -0.0775, -0.002222), (-0.00448, -0.0775, -0.003695), (-0.001419, -0.0775, -0.003695), (-0.00295, -0.0775, -0.004), (-0.002169, -0.0775, -0.003923), (-0.00373, -0.0775, -0.003923)], [], [(1, 2, 3, 4, 5, 6, 7, 8, 267, 268, 264, 263, 258, 255, 247, 251, 249, 250, 246, 245, 248, 240, 241, 244, 242, 24, 25, 26, 27, 28, 29, 30, 31, 0), (33, 32, 63, 62, 61, 60, 59, 58, 57, 56, 280, 279, 283, 282, 281, 278, 292, 294, 293, 304, 303, 305, 307, 306, 308, 316, 317, 40, 39, 38, 37, 36, 35, 34), (66, 67, 101, 100, 130, 126, 85, 84, 142, 114, 122, 70), (70, 71, 69, 68), (68, 69, 119, 123, 115, 143, 86, 87, 127, 131, 102, 64), (66, 70, 68, 225, 224, 223, 222, 210, 215, 214, 216, 211, 212, 218, 219, 220, 221, 235, 236, 237, 270), (71, 67, 65, 333, 335, 336, 330, 325, 320, 277, 290, 276, 319, 321, 311, 302, 291, 326, 289, 327, 329, 328, 288, 287, 285, 286, 322, 323, 324, 332, 69), (74, 78, 79, 121, 125, 116, 144, 88, 89, 128, 132, 104), (78, 76, 77, 79), (76, 72, 103, 105, 133, 129, 91, 90, 145, 117, 124), (74, 72, 154, 146, 148, 184, 186, 172, 188, 208, 190, 156, 152, 150, 160, 158, 166, 194, 182, 76, 78), (79, 77, 183, 195, 167, 159, 161, 151, 153, 157, 191, 209, 189, 173, 187, 185, 149, 147, 155, 73, 75), (66, 64, 72, 74), (64, 65, 73, 72), (65, 67, 75, 73), (67, 66, 74, 75), (80, 83, 113, 107), (82, 81, 109, 111), (142, 144, 116, 114), (145, 143, 115, 117), (92, 95, 141, 138), (94, 93, 139, 140), (114, 116, 125, 122), (117, 115, 123, 124), (84, 88, 144, 142), (90, 86, 143, 145), (64, 102, 108, 109, 81, 139, 93, 97, 135, 119, 69, 65), (106, 112, 104, 100, 101), (110, 108, 102, 105, 103), (122, 125, 121, 118), (124, 123, 119, 120), (85, 89, 88, 84), (91, 87, 86, 90), (124, 120, 136, 98, 94, 140, 82, 111, 110, 103, 72, 73, 77, 76), (107, 113, 112, 106), (111, 109, 108, 110), (126, 128, 89, 85), (129, 127, 87, 91), (134, 137, 99, 96), (136, 135, 97, 98), (100, 104, 132, 130), (105, 102, 131, 133), (70, 122, 118, 134, 96, 92, 138, 80, 107, 106, 101, 67, 71), (96, 99, 95, 92), (98, 97, 93, 94), (118, 121, 137, 134), (120, 119, 135, 136), (130, 132, 128, 126), (133, 131, 127, 129), (138, 141, 83, 80), (140, 139, 81, 82), (104, 112, 113, 83, 141, 95, 99, 137, 121, 79, 75, 74), (179, 318, 317, 183), (163, 313, 312, 181), (181, 312, 315, 177), (147, 279, 280, 155), (195, 316, 308, 167), (183, 317, 316, 195), (159, 306, 307, 161), (191, 293, 294, 209), (169, 300, 301, 207), (185, 282, 283, 149), (207, 301, 309, 193), (209, 294, 292, 189), (161, 307, 305, 151), (205, 298, 299, 175), (151, 305, 303, 153), (165, 314, 313, 163), (173, 278, 281, 187), (149, 283, 279, 147), (69, 332, 331, 338, 340, 339, 341, 337, 334, 333, 65), (201, 297, 298, 205), (197, 310, 314, 165), (203, 295, 296, 199), (157, 304, 293, 191), (167, 308, 306, 159), (155, 280, 284, 171), (177, 315, 318, 179), (175, 299, 300, 169), (189, 292, 278, 173), (153, 303, 304, 157), (171, 284, 295, 203), (193, 309, 310, 197), (187, 281, 282, 185), (73, 155, 171, 203, 199, 201, 205, 175, 169, 207, 193, 197, 165, 163, 181, 177, 179, 183, 77), (199, 296, 297, 201), (76, 182, 178, 176, 180, 162, 164, 196, 192, 206, 168, 174, 204, 200, 198, 202, 170, 154, 72), (212, 4, 3, 218), (252, 254, 200, 204), (286, 41, 42, 322), (277, 57, 58, 290), (8, 9, 10, 11, 12, 13, 14, 15, 16, 17, 18, 19, 20, 21, 22, 23, 24, 242, 239, 243, 238, 254, 252, 253, 256, 260, 257, 262, 259, 261, 265, 266, 269, 267), (237, 29, 28, 271, 270), (274, 25, 24, 275), (273, 26, 25, 274), (268, 267, 182, 194), (230, 15, 14, 227), (263, 264, 166, 158), (213, 22, 21, 217), (259, 262, 196, 164), (216, 6, 5, 211), (339, 48, 49, 341), (272, 27, 26, 273), (251, 247, 152, 156), (311, 62, 63, 302), (288, 38, 39, 287), (241, 240, 184, 148), (341, 49, 50, 337), (239, 242, 154, 170), (290, 58, 59, 276), (246, 250, 208, 188), (334, 51, 52, 335, 333), (275, 24, 23, 234), (234, 23, 22, 213), (243, 239, 170, 202), (326, 33, 34, 289), (56, 55, 54, 53, 52, 51, 50, 49, 48, 47, 46, 45, 44, 43, 42, 41, 40, 317, 318, 315, 312, 313, 314, 310, 309, 301, 300, 299, 298, 297, 296, 295, 284, 280), (340, 47, 48, 339), (211, 5, 4, 212), (329, 36, 37, 328), (218, 3, 2, 219), (244, 241, 148, 146), (231, 18, 17, 228), (219, 2, 1, 220), (337, 50, 51, 334), (291, 32, 33, 326), (320, 56, 57, 277), (247, 255, 150, 152), (322, 42, 43, 323), (289, 34, 35, 327), (325, 55, 56, 320), (214, 7, 6, 216), (229, 16, 15, 230), (238, 243, 202, 198), (242, 244, 146, 154), (264, 268, 194, 166), (253, 252, 204, 174), (323, 43, 44, 324), (256, 253, 174, 168), (248, 245, 172, 186), (335, 52, 53, 336), (336, 53, 54, 330), (271, 28, 27, 272), (232, 20, 19, 233), (270, 271, 272, 273, 274, 275, 234, 213, 217, 232, 233, 231, 228, 229, 230, 227, 226, 225, 68, 64, 66), (258, 263, 158, 160), (228, 17, 16, 229), (269, 266, 176, 178), (267, 269, 178, 182), (330, 54, 55, 325), (250, 249, 190, 208), (260, 256, 168, 206), (224, 12, 11, 223), (215, 8, 7, 214), (338, 46, 47, 340), (233, 19, 18, 231), (227, 14, 13, 226), (235, 31, 30, 236), (265, 261, 162, 180), (236, 30, 29, 237), (331, 45, 46, 338), (222, 10, 9, 210), (287, 39, 40, 285), (328, 37, 38, 288), (285, 40, 41, 286), (245, 246, 188, 172), (324, 44, 45, 331, 332), (223, 11, 10, 222), (319, 60, 61, 321), (249, 251, 156, 190), (327, 35, 36, 329), (221, 0, 31, 235), (220, 1, 0, 221), (226, 13, 12, 224, 225), (217, 21, 20, 232), (257, 260, 206, 192), (261, 259, 164, 162), (276, 59, 60, 319), (210, 9, 8, 215), (254, 238, 198, 200), (302, 63, 32, 291), (240, 248, 186, 184), (266, 265, 180, 176), (262, 257, 192, 196), (321, 61, 62, 311), (255, 258, 160, 150)])
_uv = me_cube_006.uv_layers.new(name='UVMap')
_uv.uv.foreach_set('vector', [0.9117, 0.3378, 0.9084, 0.3368, 0.9053, 0.3352, 0.9026, 0.333, 0.9004, 0.3303, 0.8988, 0.3272, 0.8978, 0.3239, 0.8974, 0.3204, 0.9063, 0.3204, 0.9065, 0.3221, 0.907, 0.3238, 0.9078, 0.3253, 0.9089, 0.3267, 0.9103, 0.3278, 0.9118, 0.3286, 0.9135, 0.3291, 0.9152, 0.3293, 0.9169, 0.3291, 0.9186, 0.3286, 0.9201, 0.3278, 0.9215, 0.3267, 0.9226, 0.3253, 0.9234, 0.3238, 0.9239, 0.3221, 0.9241, 0.3204, 0.933, 0.3204, 0.9326, 0.3239, 0.9316, 0.3272, 0.93, 0.3303, 0.9278, 0.333, 0.9251, 0.3352, 0.922, 0.3368, 0.9187, 0.3378, 0.9152, 0.3382, 0.9117, 0.3897, 0.9152, 0.39, 0.9187, 0.3897, 0.922, 0.3886, 0.9251, 0.387, 0.9278, 0.3848, 0.93, 0.3821, 0.9316, 0.379, 0.9326, 0.3757, 0.933, 0.3722, 0.9241, 0.3722, 0.9239, 0.374, 0.9234, 0.3756, 0.9226, 0.3772, 0.9215, 0.3785, 0.9201, 0.3796, 0.9186, 0.3804, 0.9169, 0.3809, 0.9152, 0.3811, 0.9135, 0.3809, 0.9118, 0.3804, 0.9103, 0.3796, 0.9089, 0.3785, 0.9078, 0.3772, 0.907, 0.3756, 0.9065, 0.374, 0.9063, 0.3722, 0.8974, 0.3722, 0.8978, 0.3757, 0.8988, 0.379, 0.9004, 0.3821, 0.9026, 0.3848, 0.9053, 0.387, 0.9084, 0.3886, 0.6885, 0.4182, 0.6885, 0.07108, 0.7065, 0.2233, 0.7065, 0.2746, 0.7069, 0.2761, 0.7085, 0.2778, 0.7101, 0.2782, 0.7115, 0.2782, 0.7136, 0.2777, 0.7147, 0.2766, 0.7154, 0.2746, 0.7555, 0.4182, 0.9217, 0.8683, 0.6805, 0.8683, 0.6805, 0.6753, 0.9217, 0.6753, 0.2663, 0.3907, 0.2663, 0.04354, 0.2262, 0.1872, 0.2262, 0.247, 0.2247, 0.2499, 0.2244, 0.2502, 0.2213, 0.2507, 0.2209, 0.2507, 0.2205, 0.2506, 0.2174, 0.2475, 0.2173, 0.247, 0.1994, 0.3907, 0.4923, 0.7407, 0.3595, 0.7407, 0.3595, 0.4484, 0.4268, 0.5877, 0.4264, 0.5879, 0.4242, 0.5893, 0.4226, 0.5909, 0.4215, 0.5927, 0.4212, 0.5945, 0.4215, 0.5964, 0.4226, 0.5981, 0.4242, 0.5998, 0.4264, 0.6012, 0.4291, 0.6024, 0.4322, 0.6032, 0.4355, 0.6038, 0.439, 0.604, 0.4424, 0.6038, 0.4458, 0.6032, 0.4488, 0.6024, 0.4501, 0.6018, 0.5182, 0.7415, 0.651, 0.7415, 0.651, 0.4493, 0.6088, 0.5881, 0.6103, 0.5887, 0.6125, 0.5901, 0.6141, 0.5918, 0.6151, 0.5935, 0.6155, 0.5954, 0.6151, 0.5972, 0.6141, 0.599, 0.6125, 0.6006, 0.6103, 0.6021, 0.6076, 0.6032, 0.6045, 0.6041, 0.6012, 0.6046, 0.5977, 0.6048, 0.5942, 0.6046, 0.5909, 0.6041, 0.5878, 0.6032, 0.5852, 0.6021, 0.5829, 0.6006, 0.5813, 0.599, 0.5803, 0.5972, 0.5799, 0.5954, 0.5803, 0.5935, 0.5813, 0.5918, 0.5829, 0.5901, 0.5852, 0.5887, 0.5855, 0.5886, 0.5182, 0.4493, 0.1281, 0.3909, 0.1727, 0.3909, 0.1727, 0.08861, 0.155, 0.2098, 0.155, 0.2697, 0.1542, 0.2718, 0.1531, 0.2729, 0.151, 0.2734, 0.1497, 0.2734, 0.1482, 0.273, 0.1464, 0.2712, 0.146, 0.2697, 0.6809, 0.2592, 0.3107, 0.2592, 0.3107, 0.3642, 0.6809, 0.3642, 0.3379, 0.3861, 0.2933, 0.3861, 0.3112, 0.2645, 0.3112, 0.2649, 0.3114, 0.2654, 0.3143, 0.2684, 0.3149, 0.2685, 0.3154, 0.2685, 0.3184, 0.268, 0.3188, 0.2676, 0.3202, 0.2649, 0.2234, 0.7618, 0.2234, 0.514, 0.179, 0.6379, 0.1788, 0.6388, 0.1783, 0.6397, 0.1775, 0.6405, 0.1764, 0.6412, 0.175, 0.6418, 0.1735, 0.6423, 0.1718, 0.6426, 0.1701, 0.6426, 0.1684, 0.6426, 0.1667, 0.6423, 0.1652, 0.6418, 0.1638, 0.6412, 0.1627, 0.6405, 0.1619, 0.6397, 0.1614, 0.6388, 0.1612, 0.6379, 0.135, 0.514, 0.135, 0.7618, 0.2451, 0.7618, 0.2451, 0.514, 0.2714, 0.6379, 0.2715, 0.6388, 0.272, 0.6397, 0.2728, 0.6405, 0.274, 0.6412, 0.2753, 0.6418, 0.2768, 0.6423, 0.2785, 0.6426, 0.2802, 0.6426, 0.282, 0.6426, 0.2836, 0.6423, 0.2852, 0.6418, 0.2865, 0.6412, 0.2876, 0.6405, 0.2884, 0.6397, 0.289, 0.6388, 0.2891, 0.6379, 0.3335, 0.514, 0.3335, 0.7618, 0.5024, 0.4948, 0.5024, 0.6441, 0.5179, 0.6321, 0.5179, 0.5068, 0.2834, 0.5092, 0.2834, 0.6298, 0.3075, 0.622, 0.3075, 0.5169, 0.5534, 0.6441, 0.5534, 0.4948, 0.5378, 0.5068, 0.5378, 0.6321, 0.5821, 0.6298, 0.5821, 0.5092, 0.558, 0.5169, 0.558, 0.622, 0.8299, 0.175, 0.8299, 0.175, 0.8103, 0.1724, 0.8092, 0.1722, 0.8299, 0.175, 0.8299, 0.175, 0.8239, 0.1742, 0.8227, 0.174, 0.9261, 0.01503, 0.9261, 0.01503, 0.9456, 0.01763, 0.9468, 0.01779, 0.9261, 0.01503, 0.9261, 0.01503, 0.9321, 0.01583, 0.9333, 0.01598, 0.8931, 0.1761, 0.8931, 0.1761, 0.8687, 0.1761, 0.8672, 0.1761, 0.8931, 0.1761, 0.8931, 0.1761, 0.8856, 0.1761, 0.8841, 0.1761, 0.9503, 0.01825, 0.9503, 0.01825, 0.9591, 0.02265, 0.9591, 0.02265, 0.9503, 0.01825, 0.9503, 0.01825, 0.9591, 0.02265, 0.9591, 0.02265, 0.8931, 0.01385, 0.8931, 0.01385, 0.9261, 0.01503, 0.9261, 0.01503, 0.8931, 0.01385, 0.8931, 0.01385, 0.9261, 0.01503, 0.9261, 0.01503, 0.1994, 0.3907, 0.2173, 0.247, 0.2176, 0.1858, 0.2178, 0.1853, 0.2181, 0.185, 0.2209, 0.1835, 0.2213, 0.1835, 0.2244, 0.184, 0.2247, 0.1843, 0.2262, 0.1872, 0.2663, 0.04354, 0.1994, 0.04354, 0.7968, 0.1673, 0.7968, 0.1673, 0.7968, 0.02265, 0.7968, 0.02265, 0.7968, 0.1461, 0.7968, 0.1673, 0.7968, 0.1673, 0.7968, 0.02265, 0.7968, 0.02265, 0.7968, 0.02342, 0.9591, 0.02265, 0.9591, 0.02265, 0.9591, 0.1673, 0.9591, 0.1673, 0.9591, 0.02265, 0.9591, 0.02265, 0.9591, 0.1673, 0.9591, 0.1673, 0.8629, 0.01385, 0.8629, 0.01385, 0.8873, 0.01385, 0.8888, 0.01385, 0.8629, 0.01385, 0.8629, 0.01385, 0.8704, 0.01385, 0.8719, 0.01385, 0.3202, 0.2649, 0.3202, 0.205, 0.3188, 0.2022, 0.3184, 0.2018, 0.3154, 0.2013, 0.3149, 0.2013, 0.3121, 0.2027, 0.3117, 0.2031, 0.3116, 0.2037, 0.3112, 0.2645, 0.2933, 0.3861, 0.2933, 0.08375, 0.3379, 0.08375, 0.3379, 0.3861, 0.8057, 0.1717, 0.8057, 0.1717, 0.7985, 0.1682, 0.7981, 0.168, 0.8057, 0.1717, 0.8057, 0.1717, 0.8035, 0.1706, 0.8031, 0.1704, 0.8299, 0.01503, 0.8299, 0.01503, 0.8565, 0.01407, 0.8581, 0.01402, 0.8299, 0.01503, 0.8299, 0.01503, 0.838, 0.01473, 0.8397, 0.01468, 0.9503, 0.1717, 0.9503, 0.1717, 0.9308, 0.1743, 0.9296, 0.1745, 0.9503, 0.1717, 0.9503, 0.1717, 0.9443, 0.1725, 0.9431, 0.1727, 0.7968, 0.02265, 0.7968, 0.02265, 0.804, 0.0191, 0.8044, 0.01888, 0.7968, 0.02265, 0.7968, 0.02265, 0.799, 0.02156, 0.7995, 0.02134, 0.7555, 0.4182, 0.7154, 0.2746, 0.7154, 0.2147, 0.7147, 0.2127, 0.7136, 0.2115, 0.7115, 0.211, 0.7101, 0.211, 0.7081, 0.2117, 0.7069, 0.2129, 0.7065, 0.2144, 0.7065, 0.2233, 0.6885, 0.07108, 0.7555, 0.07108, 0.9261, 0.175, 0.9261, 0.175, 0.8931, 0.1761, 0.8931, 0.1761, 0.9261, 0.175, 0.9261, 0.175, 0.8931, 0.1761, 0.8931, 0.1761, 0.9591, 0.1673, 0.9591, 0.1673, 0.9503, 0.1717, 0.9503, 0.1717, 0.9591, 0.1673, 0.9591, 0.1673, 0.9503, 0.1717, 0.9503, 0.1717, 0.8057, 0.01825, 0.8057, 0.01825, 0.8299, 0.01503, 0.8299, 0.01503, 0.8057, 0.01825, 0.8057, 0.01825, 0.8299, 0.01503, 0.8299, 0.01503, 0.8629, 0.1761, 0.8629, 0.1761, 0.8299, 0.175, 0.8299, 0.175, 0.8629, 0.1761, 0.8629, 0.1761, 0.8299, 0.175, 0.8299, 0.175, 0.146, 0.2697, 0.1461, 0.2095, 0.1465, 0.208, 0.1476, 0.2069, 0.1497, 0.2062, 0.151, 0.2062, 0.1531, 0.2067, 0.1542, 0.2077, 0.155, 0.2098, 0.1727, 0.08861, 0.1281, 0.08861, 0.1281, 0.3909, 0.9135, 0.1552, 0.9135, 0.1561, 0.9186, 0.1561, 0.9186, 0.1552, 0.8983, 0.1552, 0.8983, 0.1561, 0.9033, 0.1561, 0.9033, 0.1552, 0.9033, 0.1552, 0.9033, 0.1561, 0.9084, 0.1561, 0.9084, 0.1552, 0.8323, 0.1552, 0.8323, 0.1561, 0.8374, 0.1561, 0.8374, 0.1552, 0.9236, 0.1552, 0.9236, 0.1561, 0.9287, 0.1561, 0.9287, 0.1552, 0.9186, 0.1552, 0.9186, 0.1561, 0.9236, 0.1561, 0.9236, 0.1552, 0.9338, 0.1552, 0.9338, 0.1561, 0.9388, 0.1561, 0.9388, 0.1552, 0.7968, 0.1552, 0.7968, 0.1561, 0.8019, 0.1561, 0.8019, 0.1552, 0.8729, 0.1552, 0.8729, 0.1561, 0.878, 0.1561, 0.878, 0.1552, 0.8222, 0.1552, 0.8222, 0.1561, 0.8273, 0.1561, 0.8273, 0.1552, 0.878, 0.1552, 0.878, 0.1561, 0.8831, 0.1561, 0.8831, 0.1552, 0.8019, 0.1552, 0.8019, 0.1561, 0.807, 0.1561, 0.807, 0.1552, 0.9388, 0.1552, 0.9388, 0.1561, 0.9439, 0.1561, 0.9439, 0.1552, 0.8628, 0.1552, 0.8628, 0.1561, 0.8678, 0.1561, 0.8678, 0.1552, 0.9439, 0.1552, 0.9439, 0.1561, 0.949, 0.1561, 0.949, 0.1552, 0.8932, 0.1552, 0.8932, 0.1561, 0.8983, 0.1561, 0.8983, 0.1552, 0.8121, 0.1552, 0.8121, 0.1561, 0.8171, 0.1561, 0.8171, 0.1552, 0.8273, 0.1552, 0.8273, 0.1561, 0.8323, 0.1561, 0.8323, 0.1552, 0.5182, 0.4493, 0.5855, 0.5886, 0.5878, 0.5875, 0.5909, 0.5867, 0.5942, 0.5861, 0.5977, 0.586, 0.6012, 0.5861, 0.6045, 0.5867, 0.6076, 0.5875, 0.6088, 0.5881, 0.651, 0.4493, 0.8577, 0.1552, 0.8577, 0.1561, 0.8628, 0.1561, 0.8628, 0.1552, 0.8881, 0.1552, 0.8881, 0.1561, 0.8932, 0.1561, 0.8932, 0.1552, 0.8476, 0.1552, 0.8476, 0.1561, 0.8526, 0.1561, 0.8526, 0.1552, 0.9541, 0.1552, 0.9541, 0.1561, 0.9591, 0.1561, 0.9591, 0.1552, 0.9287, 0.1552, 0.9287, 0.1561, 0.9338, 0.1561, 0.9338, 0.1552, 0.8374, 0.1552, 0.8374, 0.1561, 0.8425, 0.1561, 0.8425, 0.1552, 0.9084, 0.1552, 0.9084, 0.1561, 0.9135, 0.1561, 0.9135, 0.1552, 0.8678, 0.1552, 0.8678, 0.1561, 0.8729, 0.1561, 0.8729, 0.1552, 0.807, 0.1552, 0.807, 0.1561, 0.8121, 0.1561, 0.8121, 0.1552, 0.949, 0.1552, 0.949, 0.1561, 0.9541, 0.1561, 0.9541, 0.1552, 0.8425, 0.1552, 0.8425, 0.1561, 0.8476, 0.1561, 0.8476, 0.1552, 0.8831, 0.1552, 0.8831, 0.1561, 0.8881, 0.1561, 0.8881, 0.1552, 0.8171, 0.1552, 0.8171, 0.1561, 0.8222, 0.1561, 0.8222, 0.1552, 0.3335, 0.514, 0.2891, 0.6379, 0.289, 0.637, 0.2884, 0.6361, 0.2876, 0.6352, 0.2865, 0.6345, 0.2852, 0.6339, 0.2836, 0.6335, 0.282, 0.6332, 0.2802, 0.6331, 0.2785, 0.6332, 0.2768, 0.6335, 0.2753, 0.6339, 0.274, 0.6345, 0.2728, 0.6352, 0.272, 0.6361, 0.2715, 0.637, 0.2714, 0.6379, 0.2451, 0.514, 0.8526, 0.1552, 0.8526, 0.1561, 0.8577, 0.1561, 0.8577, 0.1552, 0.135, 0.514, 0.1612, 0.6379, 0.1614, 0.637, 0.1619, 0.6361, 0.1627, 0.6352, 0.1638, 0.6345, 0.1652, 0.6339, 0.1667, 0.6335, 0.1684, 0.6332, 0.1701, 0.6331, 0.1718, 0.6332, 0.1735, 0.6335, 0.175, 0.6339, 0.1764, 0.6345, 0.1775, 0.6352, 0.1783, 0.6361, 0.1788, 0.637, 0.179, 0.6379, 0.2234, 0.514, 0.9388, 0.1356, 0.9388, 0.1761, 0.9439, 0.1761, 0.9439, 0.1356, 0.8628, 0.136, 0.8577, 0.136, 0.8577, 0.1369, 0.8628, 0.1369, 0.9135, 0.1356, 0.9135, 0.1761, 0.9084, 0.1761, 0.9084, 0.1356, 0.8323, 0.1356, 0.8323, 0.1761, 0.8273, 0.1761, 0.8273, 0.1356, 0.8974, 0.3204, 0.8978, 0.3169, 0.8988, 0.3136, 0.9004, 0.3105, 0.9026, 0.3078, 0.9053, 0.3056, 0.9084, 0.304, 0.9117, 0.303, 0.9152, 0.3026, 0.9187, 0.303, 0.922, 0.304, 0.9251, 0.3056, 0.9278, 0.3078, 0.93, 0.3105, 0.9316, 0.3136, 0.9326, 0.3169, 0.933, 0.3204, 0.9241, 0.3204, 0.9239, 0.3187, 0.9234, 0.317, 0.9226, 0.3155, 0.9215, 0.3141, 0.9201, 0.313, 0.9186, 0.3122, 0.9169, 0.3117, 0.9152, 0.3115, 0.9135, 0.3117, 0.9118, 0.3122, 0.9103, 0.313, 0.9089, 0.3141, 0.9078, 0.3155, 0.907, 0.317, 0.9065, 0.3187, 0.9063, 0.3204, 0.8121, 0.1356, 0.8121, 0.1761, 0.8171, 0.1761, 0.8171, 0.1356, 0.8144, 0.1356, 0.8323, 0.1356, 0.8323, 0.1761, 0.8374, 0.1761, 0.8374, 0.1356, 0.8273, 0.1356, 0.8273, 0.1761, 0.8323, 0.1761, 0.8323, 0.1356, 0.9236, 0.136, 0.9186, 0.136, 0.9186, 0.1369, 0.9236, 0.1369, 0.8831, 0.1356, 0.8831, 0.1761, 0.8881, 0.1761, 0.8881, 0.1356, 0.9338, 0.136, 0.9287, 0.136, 0.9287, 0.1369, 0.9338, 0.1369, 0.8476, 0.1356, 0.8476, 0.1761, 0.8526, 0.1761, 0.8526, 0.1356, 0.8932, 0.136, 0.8881, 0.136, 0.8881, 0.1369, 0.8932, 0.1369, 0.9287, 0.1356, 0.9287, 0.1761, 0.9338, 0.1761, 0.9338, 0.1356, 0.878, 0.1356, 0.878, 0.1761, 0.8729, 0.1761, 0.8729, 0.1356, 0.8222, 0.1356, 0.8222, 0.1761, 0.8273, 0.1761, 0.8273, 0.1356, 0.9541, 0.136, 0.949, 0.136, 0.949, 0.1369, 0.9541, 0.1369, 0.807, 0.1356, 0.807, 0.1761, 0.8019, 0.1761, 0.8019, 0.1356, 0.9287, 0.1356, 0.9287, 0.1761, 0.9236, 0.1761, 0.9236, 0.1356, 0.8273, 0.136, 0.8222, 0.136, 0.8222, 0.1369, 0.8273, 0.1369, 0.8729, 0.1356, 0.8729, 0.1761, 0.8678, 0.1761, 0.8678, 0.1356, 0.8425, 0.136, 0.8374, 0.136, 0.8374, 0.1369, 0.8425, 0.1369, 0.8273, 0.1356, 0.8273, 0.1761, 0.8222, 0.1761, 0.8222, 0.1356, 0.807, 0.136, 0.8019, 0.136, 0.8019, 0.1369, 0.807, 0.1369, 0.8628, 0.1356, 0.8628, 0.1761, 0.8577, 0.1761, 0.8577, 0.1356, 0.8605, 0.1356, 0.8374, 0.1356, 0.8374, 0.1761, 0.8425, 0.1761, 0.8425, 0.1356, 0.8425, 0.1356, 0.8425, 0.1761, 0.8476, 0.1761, 0.8476, 0.1356, 0.8476, 0.136, 0.8425, 0.136, 0.8425, 0.1369, 0.8476, 0.1369, 0.9541, 0.1356, 0.9541, 0.1761, 0.949, 0.1761, 0.949, 0.1356, 0.933, 0.3722, 0.9326, 0.3688, 0.9316, 0.3654, 0.93, 0.3624, 0.9278, 0.3597, 0.9251, 0.3575, 0.922, 0.3558, 0.9187, 0.3548, 0.9152, 0.3545, 0.9117, 0.3548, 0.9084, 0.3558, 0.9053, 0.3575, 0.9026, 0.3597, 0.9004, 0.3624, 0.8988, 0.3654, 0.8978, 0.3688, 0.8974, 0.3722, 0.9063, 0.3722, 0.9065, 0.3705, 0.907, 0.3688, 0.9078, 0.3673, 0.9089, 0.366, 0.9103, 0.3648, 0.9118, 0.364, 0.9135, 0.3635, 0.9152, 0.3633, 0.9169, 0.3635, 0.9186, 0.364, 0.9201, 0.3648, 0.9215, 0.366, 0.9226, 0.3673, 0.9234, 0.3688, 0.9239, 0.3705, 0.9241, 0.3722, 0.8831, 0.1356, 0.8831, 0.1761, 0.878, 0.1761, 0.878, 0.1356, 0.9338, 0.1356, 0.9338, 0.1761, 0.9388, 0.1761, 0.9388, 0.1356, 0.9388, 0.1356, 0.9388, 0.1761, 0.9338, 0.1761, 0.9338, 0.1356, 0.9439, 0.1356, 0.9439, 0.1761, 0.949, 0.1761, 0.949, 0.1356, 0.8323, 0.136, 0.8273, 0.136, 0.8273, 0.1369, 0.8323, 0.1369, 0.8678, 0.1356, 0.8678, 0.1761, 0.8729, 0.1761, 0.8729, 0.1356, 0.949, 0.1356, 0.949, 0.1761, 0.9541, 0.1761, 0.9541, 0.1356, 0.8678, 0.1356, 0.8678, 0.1761, 0.8628, 0.1761, 0.8628, 0.1356, 0.9591, 0.1356, 0.9591, 0.1761, 0.9541, 0.1761, 0.9541, 0.1356, 0.8374, 0.1356, 0.8374, 0.1761, 0.8323, 0.1761, 0.8323, 0.1356, 0.949, 0.136, 0.9439, 0.136, 0.9439, 0.1369, 0.949, 0.1369, 0.9084, 0.1356, 0.9084, 0.1761, 0.9033, 0.1761, 0.9033, 0.1356, 0.949, 0.1356, 0.949, 0.1761, 0.9439, 0.1761, 0.9439, 0.1356, 0.8425, 0.1356, 0.8425, 0.1761, 0.8374, 0.1761, 0.8374, 0.1356, 0.9236, 0.1356, 0.9236, 0.1761, 0.9287, 0.1761, 0.9287, 0.1356, 0.878, 0.1356, 0.878, 0.1761, 0.8831, 0.1761, 0.8831, 0.1356, 0.8526, 0.136, 0.8476, 0.136, 0.8476, 0.1369, 0.8526, 0.1369, 0.8374, 0.136, 0.8323, 0.136, 0.8323, 0.1369, 0.8374, 0.1369, 0.9287, 0.136, 0.9236, 0.136, 0.9236, 0.1369, 0.9287, 0.1369, 0.8678, 0.136, 0.8628, 0.136, 0.8628, 0.1369, 0.8678, 0.1369, 0.9033, 0.1356, 0.9033, 0.1761, 0.8983, 0.1761, 0.8983, 0.1356, 0.8729, 0.136, 0.8678, 0.136, 0.8678, 0.1369, 0.8729, 0.1369, 0.8171, 0.136, 0.8121, 0.136, 0.8121, 0.1369, 0.8171, 0.1369, 0.8577, 0.1356, 0.8577, 0.1761, 0.8526, 0.1761, 0.8526, 0.1356, 0.8526, 0.1356, 0.8526, 0.1761, 0.8476, 0.1761, 0.8476, 0.1356, 0.8171, 0.1356, 0.8171, 0.1761, 0.8222, 0.1761, 0.8222, 0.1356, 0.8577, 0.1356, 0.8577, 0.1761, 0.8628, 0.1761, 0.8628, 0.1356, 0.4501, 0.6018, 0.4515, 0.6012, 0.4538, 0.5998, 0.4554, 0.5981, 0.4564, 0.5964, 0.4567, 0.5945, 0.4564, 0.5927, 0.4554, 0.5909, 0.4538, 0.5893, 0.4515, 0.5879, 0.4488, 0.5867, 0.4458, 0.5858, 0.4424, 0.5853, 0.439, 0.5851, 0.4355, 0.5853, 0.4322, 0.5858, 0.4291, 0.5867, 0.4268, 0.5877, 0.3595, 0.4484, 0.4923, 0.4484, 0.4923, 0.7407, 0.9388, 0.136, 0.9338, 0.136, 0.9338, 0.1369, 0.9388, 0.1369, 0.8729, 0.1356, 0.8729, 0.1761, 0.878, 0.1761, 0.878, 0.1356, 0.9135, 0.136, 0.9084, 0.136, 0.9084, 0.1369, 0.9135, 0.1369, 0.9186, 0.136, 0.9135, 0.136, 0.9135, 0.1369, 0.9186, 0.1369, 0.8476, 0.1356, 0.8476, 0.1761, 0.8425, 0.1761, 0.8425, 0.1356, 0.8019, 0.136, 0.7968, 0.136, 0.7968, 0.1369, 0.8019, 0.1369, 0.878, 0.136, 0.8729, 0.136, 0.8729, 0.1369, 0.878, 0.1369, 0.8983, 0.1356, 0.8983, 0.1761, 0.9033, 0.1761, 0.9033, 0.1356, 0.9186, 0.1356, 0.9186, 0.1761, 0.9236, 0.1761, 0.9236, 0.1356, 0.8881, 0.1356, 0.8881, 0.1761, 0.8831, 0.1761, 0.8831, 0.1356, 0.8628, 0.1356, 0.8628, 0.1761, 0.8678, 0.1761, 0.8678, 0.1356, 0.8881, 0.1356, 0.8881, 0.1761, 0.8932, 0.1761, 0.8932, 0.1356, 0.8019, 0.1356, 0.8019, 0.1761, 0.807, 0.1761, 0.807, 0.1356, 0.9033, 0.136, 0.8983, 0.136, 0.8983, 0.1369, 0.9033, 0.1369, 0.807, 0.1356, 0.807, 0.1761, 0.8121, 0.1761, 0.8121, 0.1356, 0.8932, 0.1356, 0.8932, 0.1761, 0.8881, 0.1761, 0.8881, 0.1356, 0.9084, 0.1356, 0.9084, 0.1761, 0.9135, 0.1761, 0.9135, 0.1356, 0.9236, 0.1356, 0.9236, 0.1761, 0.9186, 0.1761, 0.9186, 0.1356, 0.9338, 0.1356, 0.9338, 0.1761, 0.9287, 0.1761, 0.9287, 0.1356, 0.9186, 0.1356, 0.9186, 0.1761, 0.9135, 0.1761, 0.9135, 0.1356, 0.8121, 0.136, 0.807, 0.136, 0.807, 0.1369, 0.8121, 0.1369, 0.8983, 0.1356, 0.8983, 0.1761, 0.8932, 0.1761, 0.8932, 0.1356, 0.8976, 0.1356, 0.9033, 0.1356, 0.9033, 0.1761, 0.9084, 0.1761, 0.9084, 0.1356, 0.8171, 0.1356, 0.8171, 0.1761, 0.8121, 0.1761, 0.8121, 0.1356, 0.9591, 0.136, 0.9541, 0.136, 0.9541, 0.1369, 0.9591, 0.1369, 0.9439, 0.1356, 0.9439, 0.1761, 0.9388, 0.1761, 0.9388, 0.1356, 0.7968, 0.1356, 0.7968, 0.1761, 0.8019, 0.1761, 0.8019, 0.1356, 0.9541, 0.1356, 0.9541, 0.1761, 0.9591, 0.1761, 0.9591, 0.1356, 0.8932, 0.1356, 0.8932, 0.1761, 0.8983, 0.1761, 0.8983, 0.1356, 0.8976, 0.1356, 0.8526, 0.1356, 0.8526, 0.1761, 0.8577, 0.1761, 0.8577, 0.1356, 0.8831, 0.136, 0.878, 0.136, 0.878, 0.1369, 0.8831, 0.1369, 0.8983, 0.136, 0.8932, 0.136, 0.8932, 0.1369, 0.8983, 0.1369, 0.8222, 0.1356, 0.8222, 0.1761, 0.8171, 0.1761, 0.8171, 0.1356, 0.9135, 0.1356, 0.9135, 0.1761, 0.9186, 0.1761, 0.9186, 0.1356, 0.8577, 0.136, 0.8526, 0.136, 0.8526, 0.1369, 0.8577, 0.1369, 0.8019, 0.1356, 0.8019, 0.1761, 0.7968, 0.1761, 0.7968, 0.1356, 0.8222, 0.136, 0.8171, 0.136, 0.8171, 0.1369, 0.8222, 0.1369, 0.9084, 0.136, 0.9033, 0.136, 0.9033, 0.1369, 0.9084, 0.1369, 0.8881, 0.136, 0.8831, 0.136, 0.8831, 0.1369, 0.8881, 0.1369, 0.8121, 0.1356, 0.8121, 0.1761, 0.807, 0.1761, 0.807, 0.1356, 0.9439, 0.136, 0.9388, 0.136, 0.9388, 0.1369, 0.9439, 0.1369])
me_cube_006.materials.append(mat_dab)
me_cube_006.use_remesh_fix_poles = True
me_cube_006.use_remesh_preserve_attributes = False
me_cube_006.use_mirror_vertex_groups = False
me_cube_006.update()

# ---- objects
ob_backdrop = bpy.data.objects.new('backdrop', me_cube)
ob_camera = bpy.data.objects.new('Camera', cam_camera)
ob_area = bpy.data.objects.new('Area', light_area_001)
ob_area_001 = bpy.data.objects.new('Area.001', light_area_002)
ob_cube_001 = bpy.data.objects.new('Cube.001', me_cube_001)
ob_cube_002 = bpy.data.objects.new('Cube.002', me_cube_002)
ob_empty_001 = bpy.data.objects.new('Empty.001', None)
ob_proto_001 = bpy.data.objects.new('PROTO.001', me_cube_003)
ob_proto_003 = bpy.data.objects.new('PROTO.003', me_cube_004)
ob_proto_006 = bpy.data.objects.new('PROTO.006', me_cube_005)
ob_cube_005 = bpy.data.objects.new('Cube.005', me_cube_006)

# ---- transforms, parenting, visibility, modifiers, constraints
ob_backdrop.location = (2.458, 7.857e-10, 0.03963)
ob_backdrop.lineart.crease_threshold = 0.0
ob_camera.location = (1.286, -0.8912, 0.7373)
ob_camera.rotation_euler = (1.236, -3.486e-05, 0.9984)
ob_camera.lineart.crease_threshold = 0.0
ob_area.location = (1.238, 2.511, 3.181)
ob_area.rotation_euler = (-0.7028, 0.2676, -0.1096)
ob_area.lineart.crease_threshold = 0.0
ob_area_001.location = (1.156, -3.046, 2.345)
ob_area_001.rotation_euler = (0.9169, 0.1003, 0.2711)
ob_area_001.lineart.crease_threshold = 0.0
ob_cube_001.location = (0.01846, -0.1653, 0.1241)
ob_cube_001.lineart.crease_threshold = 0.0
_m = ob_cube_001.modifiers.new('Mirror', 'MIRROR')
_m.use_axis = (False, False, True)
_m.mirror_object = ob_proto_003
_m = ob_cube_001.modifiers.new('Mirror.001', 'MIRROR')
_m.use_axis = (False, False, True)
_m.mirror_object = ob_proto_006
ob_cube_002.location = (0.02051, -0.1633, 0.1241)
ob_cube_002.lineart.crease_threshold = 0.0
_m = ob_cube_002.modifiers.new('Mirror', 'MIRROR')
_m.use_axis = (False, False, True)
_m.mirror_object = ob_proto_003
_m = ob_cube_002.modifiers.new('Mirror.001', 'MIRROR')
_m.use_axis = (False, False, True)
_m.mirror_object = ob_proto_006
ob_empty_001.location = (-0.02, -0.0838, 0.1241)
ob_empty_001.empty_display_size = 0.11
ob_empty_001.lineart.crease_threshold = 0.0
ob_proto_001.location = (0.01475, -0.1691, 0.1241)
ob_proto_001.lineart.crease_threshold = 0.0
_m = ob_proto_001.modifiers.new('Mirror', 'MIRROR')
_m.use_axis = (False, False, True)
_m.mirror_object = ob_proto_003
_m = ob_proto_001.modifiers.new('Mirror.001', 'MIRROR')
_m.use_axis = (False, True, False)
_m.mirror_object = ob_cube_005
ob_proto_003.location = (0.0845, 0.00182, 0.1942)
ob_proto_003.rotation_euler = (1.571, -0.0, -1.571)
ob_proto_003.lineart.crease_threshold = 0.0
_m = ob_proto_003.modifiers.new('Mirror', 'MIRROR')
_m.use_axis = (False, False, True)
_m.mirror_object = ob_proto_001
_m = ob_proto_003.modifiers.new('Mirror.001', 'MIRROR')
_m.use_axis = (False, False, True)
_m.mirror_object = ob_proto_006
ob_proto_006.location = (0.01438, -0.0838, 0.1942)
ob_proto_006.rotation_euler = (1.571, -0.0, 0.0)
ob_proto_006.lineart.crease_threshold = 0.0
_m = ob_proto_006.modifiers.new('Mirror', 'MIRROR')
_m.use_axis = (False, False, True)
_m.mirror_object = ob_proto_001
_m = ob_proto_006.modifiers.new('Mirror.001', 'MIRROR')
_m.use_axis = (False, False, True)
_m.mirror_object = ob_proto_003
ob_cube_005.location = (-0.00505, -0.0838, 0.1241)
ob_cube_005.color = (0.686, 0.002753, 0.2196, 1.0)
ob_cube_005.lineart.crease_threshold = 0.0

# ---- collection membership
col_scene.objects.link(ob_backdrop)
col_scene.objects.link(ob_camera)
col_scene.objects.link(ob_area)
col_scene.objects.link(ob_area_001)
col_ledy_i_alu.objects.link(ob_cube_001)
col_ledy_i_alu.objects.link(ob_cube_002)
col_ledy_i_alu.objects.link(ob_empty_001)
col_konstrukcja.objects.link(ob_proto_001)
col_konstrukcja.objects.link(ob_proto_003)
col_konstrukcja.objects.link(ob_proto_006)
col_konstrukcja.objects.link(ob_cube_005)

# ---- scene / render settings (as saved in the file)
scene.camera = ob_camera
scene.frame_start = 1; scene.frame_end = 250; scene.frame_set(35)
scene.render.engine = 'CYCLES'
scene.cycles.samples = 16384
scene.cycles.sampling_pattern = 'TABULATED_SOBOL'
scene.cycles.use_light_tree = False
scene.view_settings.view_transform = 'Filmic'
bpy.context.view_layer.update()
